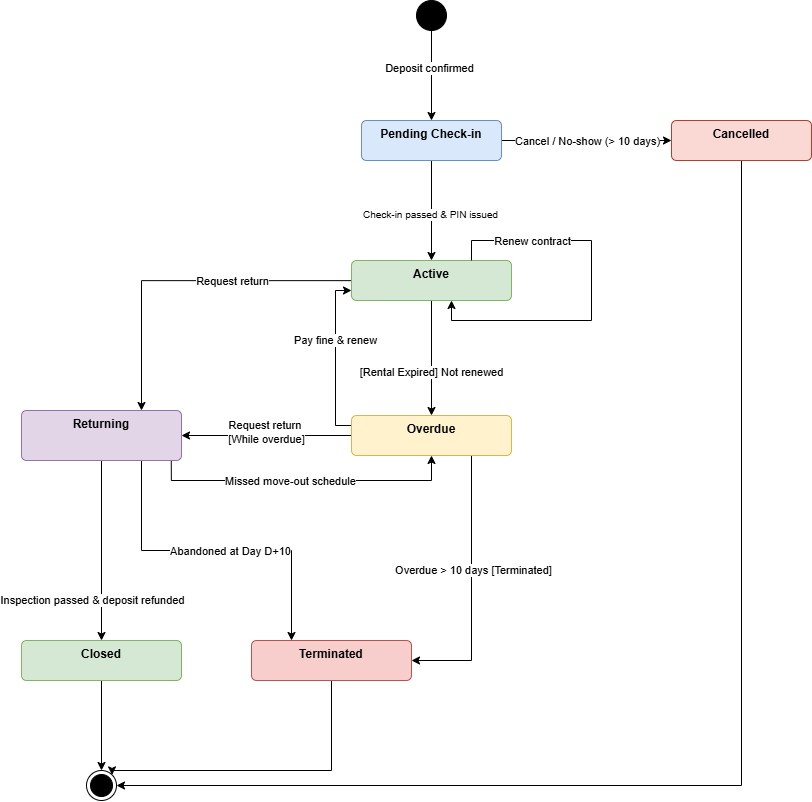

The diagram above was exported from draw.io. Its source (the exported page's mxGraphModel, read from the mxfile embedded in the PNG):
<mxGraphModel dx="1956" dy="1951" grid="1" gridSize="10" guides="1" tooltips="1" connect="1" arrows="1" fold="1" page="1" pageScale="1" pageWidth="850" pageHeight="1100" math="0" shadow="0">
  <root>
    <mxCell id="0" />
    <mxCell id="1" parent="0" />
    <mxCell id="UZ1-ILXb2L6iRXgW38Fd-3" edge="1" parent="1" source="biyY4KBqVobEeqKnfnKY-1" style="edgeStyle=orthogonalEdgeStyle;rounded=0;orthogonalLoop=1;jettySize=auto;html=1;" target="biyY4KBqVobEeqKnfnKY-4" value="">
      <mxGeometry relative="1" as="geometry" />
    </mxCell>
    <mxCell id="UZ1-ILXb2L6iRXgW38Fd-4" connectable="0" parent="UZ1-ILXb2L6iRXgW38Fd-3" style="edgeLabel;html=1;align=center;verticalAlign=middle;resizable=0;points=[];" value="Cancel / No-show (&gt; 10 days)" vertex="1">
      <mxGeometry relative="1" x="-0.011" as="geometry">
        <mxPoint x="1" as="offset" />
      </mxGeometry>
    </mxCell>
    <mxCell id="UZ1-ILXb2L6iRXgW38Fd-21" edge="1" parent="1" source="biyY4KBqVobEeqKnfnKY-1" style="edgeStyle=orthogonalEdgeStyle;rounded=0;orthogonalLoop=1;jettySize=auto;html=1;entryX=0.5;entryY=0;entryDx=0;entryDy=0;" target="biyY4KBqVobEeqKnfnKY-5">
      <mxGeometry relative="1" as="geometry" />
    </mxCell>
    <mxCell id="edge-label-pending-to-active" connectable="0" parent="UZ1-ILXb2L6iRXgW38Fd-21" style="edgeLabel;html=1;align=center;verticalAlign=middle;resizable=0;points=[];fontSize=10;" value="Check-in passed &amp;amp; PIN issued" vertex="1">
      <mxGeometry relative="1" x="0.05" y="-2" as="geometry">
        <mxPoint as="offset" />
      </mxGeometry>
    </mxCell>
    <mxCell id="biyY4KBqVobEeqKnfnKY-1" parent="1" style="html=1;align=center;verticalAlign=top;rounded=1;absoluteArcSize=1;arcSize=10;dashed=0;whiteSpace=wrap;fillColor=#dae8fc;strokeColor=#6c8ebf;" value="&lt;b&gt;Pending Check-in&lt;/b&gt;" vertex="1">
      <mxGeometry height="40" width="140" x="200" y="-10" as="geometry" />
    </mxCell>
    <mxCell id="biyY4KBqVobEeqKnfnKY-3" edge="1" parent="1" source="biyY4KBqVobEeqKnfnKY-2" style="edgeStyle=orthogonalEdgeStyle;rounded=0;orthogonalLoop=1;jettySize=auto;html=1;entryX=0.5;entryY=0;entryDx=0;entryDy=0;" target="biyY4KBqVobEeqKnfnKY-1">
      <mxGeometry relative="1" as="geometry" />
    </mxCell>
    <mxCell id="UZ1-ILXb2L6iRXgW38Fd-2" connectable="0" parent="biyY4KBqVobEeqKnfnKY-3" style="edgeLabel;html=1;align=center;verticalAlign=middle;resizable=0;points=[];" value="Deposit confirmed" vertex="1">
      <mxGeometry relative="1" x="-0.1843" y="-3" as="geometry">
        <mxPoint as="offset" />
      </mxGeometry>
    </mxCell>
    <mxCell id="biyY4KBqVobEeqKnfnKY-2" parent="1" style="ellipse;fillColor=strokeColor;html=1;" value="" vertex="1">
      <mxGeometry height="30" width="30" x="255" y="-130" as="geometry" />
    </mxCell>
    <mxCell id="UZ1-ILXb2L6iRXgW38Fd-20" edge="1" parent="1" source="biyY4KBqVobEeqKnfnKY-4" style="edgeStyle=orthogonalEdgeStyle;rounded=0;orthogonalLoop=1;jettySize=auto;html=1;libavoidRouting=1;entryX=1;entryY=0.5;entryDx=0;entryDy=0;" target="UZ1-ILXb2L6iRXgW38Fd-55">
      <mxGeometry relative="1" as="geometry">
        <Array as="points">
          <mxPoint x="580" y="655" />
        </Array>
        <mxPoint x="-45" y="565" as="targetPoint" />
      </mxGeometry>
    </mxCell>
    <mxCell id="biyY4KBqVobEeqKnfnKY-4" parent="1" style="html=1;align=center;verticalAlign=top;rounded=1;absoluteArcSize=1;arcSize=10;dashed=0;whiteSpace=wrap;fillColor=#fad9d5;strokeColor=#ae4132;" value="&lt;b&gt;Cancelled&lt;/b&gt;" vertex="1">
      <mxGeometry height="40" width="140" x="510" y="-10" as="geometry" />
    </mxCell>
    <mxCell id="UZ1-ILXb2L6iRXgW38Fd-41" edge="1" parent="1" source="biyY4KBqVobEeqKnfnKY-5" style="edgeStyle=orthogonalEdgeStyle;rounded=0;orthogonalLoop=1;jettySize=auto;html=1;entryX=0.5;entryY=0;entryDx=0;entryDy=0;" target="biyY4KBqVobEeqKnfnKY-6">
      <mxGeometry relative="1" as="geometry" />
    </mxCell>
    <mxCell id="UZ1-ILXb2L6iRXgW38Fd-42" connectable="0" parent="UZ1-ILXb2L6iRXgW38Fd-41" style="edgeLabel;html=1;align=center;verticalAlign=middle;resizable=0;points=[];" value="[Rental Expired] Not renewed" vertex="1">
      <mxGeometry relative="1" x="-0.1389" y="-1" as="geometry">
        <mxPoint y="21" as="offset" />
      </mxGeometry>
    </mxCell>
    <mxCell id="UZ1-ILXb2L6iRXgW38Fd-47" edge="1" parent="1" source="biyY4KBqVobEeqKnfnKY-5" style="edgeStyle=orthogonalEdgeStyle;rounded=0;orthogonalLoop=1;jettySize=auto;html=1;exitX=0;exitY=0.25;exitDx=0;exitDy=0;entryX=0.75;entryY=0;entryDx=0;entryDy=0;" target="biyY4KBqVobEeqKnfnKY-8">
      <mxGeometry relative="1" as="geometry">
        <Array as="points">
          <mxPoint x="190" y="150.09" />
          <mxPoint x="-20" y="150.09" />
        </Array>
      </mxGeometry>
    </mxCell>
    <mxCell id="UZ1-ILXb2L6iRXgW38Fd-50" connectable="0" parent="UZ1-ILXb2L6iRXgW38Fd-47" style="edgeLabel;html=1;align=center;verticalAlign=middle;resizable=0;points=[];" value="Request return" vertex="1">
      <mxGeometry relative="1" x="-0.2192" y="-1" as="geometry">
        <mxPoint x="7" y="1" as="offset" />
      </mxGeometry>
    </mxCell>
    <mxCell id="biyY4KBqVobEeqKnfnKY-5" parent="1" style="html=1;align=center;verticalAlign=top;rounded=1;absoluteArcSize=1;arcSize=10;dashed=0;whiteSpace=wrap;fillColor=#d5e8d4;strokeColor=#82b366;" value="&lt;b&gt;Active&lt;/b&gt;" vertex="1">
      <mxGeometry height="40" width="160" x="190" y="130" as="geometry" />
    </mxCell>
    <mxCell id="UZ1-ILXb2L6iRXgW38Fd-48" edge="1" parent="1" source="biyY4KBqVobEeqKnfnKY-6" style="edgeStyle=orthogonalEdgeStyle;rounded=0;orthogonalLoop=1;jettySize=auto;html=1;exitX=0;exitY=0.25;exitDx=0;exitDy=0;entryX=0;entryY=0.75;entryDx=0;entryDy=0;" target="biyY4KBqVobEeqKnfnKY-5">
      <mxGeometry relative="1" as="geometry">
        <Array as="points">
          <mxPoint x="174.04" y="295.04" />
          <mxPoint x="174.04" y="160" />
        </Array>
        <mxPoint x="160" y="160" as="targetPoint" />
      </mxGeometry>
    </mxCell>
    <mxCell id="UZ1-ILXb2L6iRXgW38Fd-49" connectable="0" parent="UZ1-ILXb2L6iRXgW38Fd-48" style="edgeLabel;html=1;align=center;verticalAlign=middle;resizable=0;points=[];" value="Pay fine &amp;amp; renew" vertex="1">
      <mxGeometry relative="1" x="0.2195" y="1" as="geometry">
        <mxPoint as="offset" />
      </mxGeometry>
    </mxCell>
    <mxCell id="UZ1-ILXb2L6iRXgW38Fd-51" edge="1" parent="1" source="biyY4KBqVobEeqKnfnKY-6" style="edgeStyle=orthogonalEdgeStyle;rounded=0;orthogonalLoop=1;jettySize=auto;html=1;entryX=1;entryY=0.5;entryDx=0;entryDy=0;" target="biyY4KBqVobEeqKnfnKY-8">
      <mxGeometry relative="1" as="geometry" />
    </mxCell>
    <mxCell id="UZ1-ILXb2L6iRXgW38Fd-52" connectable="0" parent="UZ1-ILXb2L6iRXgW38Fd-51" style="edgeLabel;html=1;align=center;verticalAlign=middle;resizable=0;points=[];" value="Request return&amp;nbsp;&lt;div&gt;[While overdue]&lt;/div&gt;" vertex="1">
      <mxGeometry relative="1" x="0.0048" y="-4" as="geometry">
        <mxPoint as="offset" />
      </mxGeometry>
    </mxCell>
    <mxCell id="UZ1-ILXb2L6iRXgW38Fd-68" edge="1" parent="1" source="biyY4KBqVobEeqKnfnKY-6" style="edgeStyle=orthogonalEdgeStyle;rounded=0;orthogonalLoop=1;jettySize=auto;html=1;exitX=0.75;exitY=1;exitDx=0;exitDy=0;entryX=1;entryY=0.5;entryDx=0;entryDy=0;" target="UZ1-ILXb2L6iRXgW38Fd-1">
      <mxGeometry relative="1" as="geometry" />
    </mxCell>
    <mxCell id="UZ1-ILXb2L6iRXgW38Fd-73" connectable="0" parent="UZ1-ILXb2L6iRXgW38Fd-68" style="edgeLabel;html=1;align=center;verticalAlign=middle;resizable=0;points=[];" value="Overdue &gt; 10 days [Terminated]" vertex="1">
      <mxGeometry relative="1" x="-0.1403" y="1" as="geometry">
        <mxPoint as="offset" />
      </mxGeometry>
    </mxCell>
    <mxCell id="biyY4KBqVobEeqKnfnKY-6" parent="1" style="html=1;align=center;verticalAlign=top;rounded=1;absoluteArcSize=1;arcSize=10;dashed=0;whiteSpace=wrap;fillColor=#fff2cc;strokeColor=#d6b656;" value="&lt;b&gt;Overdue&lt;/b&gt;" vertex="1">
      <mxGeometry height="40" width="160" x="190" y="285" as="geometry" />
    </mxCell>
    <mxCell id="UZ1-ILXb2L6iRXgW38Fd-61" edge="1" parent="1" source="biyY4KBqVobEeqKnfnKY-8" style="edgeStyle=orthogonalEdgeStyle;rounded=0;orthogonalLoop=1;jettySize=auto;html=1;entryX=0.5;entryY=1;entryDx=0;entryDy=0;exitX=0.936;exitY=1.004;exitDx=0;exitDy=0;exitPerimeter=0;" target="biyY4KBqVobEeqKnfnKY-6">
      <mxGeometry relative="1" as="geometry">
        <Array as="points">
          <mxPoint x="9.8" y="350" />
          <mxPoint x="270" y="350" />
        </Array>
        <mxPoint x="10" y="330.8" as="sourcePoint" />
      </mxGeometry>
    </mxCell>
    <mxCell id="UZ1-ILXb2L6iRXgW38Fd-62" connectable="0" parent="UZ1-ILXb2L6iRXgW38Fd-61" style="edgeLabel;html=1;align=center;verticalAlign=middle;resizable=0;points=[];" value="Missed move-out schedule" vertex="1">
      <mxGeometry relative="1" x="-0.0903" as="geometry">
        <mxPoint as="offset" />
      </mxGeometry>
    </mxCell>
    <mxCell id="UZ1-ILXb2L6iRXgW38Fd-65" edge="1" parent="1" source="biyY4KBqVobEeqKnfnKY-8" style="edgeStyle=orthogonalEdgeStyle;rounded=0;orthogonalLoop=1;jettySize=auto;html=1;exitX=0.75;exitY=1;exitDx=0;exitDy=0;entryX=0.25;entryY=0;entryDx=0;entryDy=0;" target="UZ1-ILXb2L6iRXgW38Fd-1">
      <mxGeometry relative="1" as="geometry" />
    </mxCell>
    <mxCell id="UZ1-ILXb2L6iRXgW38Fd-66" connectable="0" parent="UZ1-ILXb2L6iRXgW38Fd-65" style="edgeLabel;html=1;align=center;verticalAlign=middle;resizable=0;points=[];" value="Abandoned at Day D+10" vertex="1">
      <mxGeometry relative="1" x="0.0736" as="geometry">
        <mxPoint x="1" as="offset" />
      </mxGeometry>
    </mxCell>
    <mxCell id="UZ1-ILXb2L6iRXgW38Fd-71" edge="1" parent="1" source="biyY4KBqVobEeqKnfnKY-8" style="edgeStyle=orthogonalEdgeStyle;rounded=0;orthogonalLoop=1;jettySize=auto;html=1;entryX=0.5;entryY=0;entryDx=0;entryDy=0;" target="biyY4KBqVobEeqKnfnKY-9">
      <mxGeometry relative="1" as="geometry" />
    </mxCell>
    <mxCell id="UZ1-ILXb2L6iRXgW38Fd-72" connectable="0" parent="UZ1-ILXb2L6iRXgW38Fd-71" style="edgeLabel;html=1;align=center;verticalAlign=middle;resizable=0;points=[];" value="Inspection passed &amp;amp; deposit refunded" vertex="1">
      <mxGeometry relative="1" x="-0.1407" y="2" as="geometry">
        <mxPoint x="-12" y="62" as="offset" />
      </mxGeometry>
    </mxCell>
    <mxCell id="biyY4KBqVobEeqKnfnKY-8" parent="1" style="html=1;align=center;verticalAlign=top;rounded=1;absoluteArcSize=1;arcSize=10;dashed=0;whiteSpace=wrap;fillColor=#e1d5e7;strokeColor=#9673a6;" value="&lt;b&gt;Returning&lt;/b&gt;" vertex="1">
      <mxGeometry height="50" width="160" x="-140" y="280" as="geometry" />
    </mxCell>
    <mxCell id="UZ1-ILXb2L6iRXgW38Fd-60" edge="1" parent="1" source="biyY4KBqVobEeqKnfnKY-9" style="edgeStyle=orthogonalEdgeStyle;rounded=0;orthogonalLoop=1;jettySize=auto;html=1;entryX=0.5;entryY=0;entryDx=0;entryDy=0;" target="UZ1-ILXb2L6iRXgW38Fd-55">
      <mxGeometry relative="1" as="geometry" />
    </mxCell>
    <mxCell id="biyY4KBqVobEeqKnfnKY-9" parent="1" style="html=1;align=center;verticalAlign=top;rounded=1;absoluteArcSize=1;arcSize=10;dashed=0;whiteSpace=wrap;fillColor=#d5e8d4;strokeColor=#82b366;" value="&lt;b&gt;Closed&lt;/b&gt;" vertex="1">
      <mxGeometry height="40" width="160" x="-140" y="510" as="geometry" />
    </mxCell>
    <mxCell id="UZ1-ILXb2L6iRXgW38Fd-67" edge="1" parent="1" source="UZ1-ILXb2L6iRXgW38Fd-1" style="edgeStyle=orthogonalEdgeStyle;rounded=0;orthogonalLoop=1;jettySize=auto;html=1;libavoidRouting=1;entryX=1;entryY=0;entryDx=0;entryDy=0;" target="UZ1-ILXb2L6iRXgW38Fd-55">
      <mxGeometry relative="1" as="geometry">
        <Array as="points">
          <mxPoint x="170" y="640" />
        </Array>
        <mxPoint x="170" y="640" as="targetPoint" />
      </mxGeometry>
    </mxCell>
    <mxCell id="UZ1-ILXb2L6iRXgW38Fd-1" parent="1" style="html=1;align=center;verticalAlign=top;rounded=1;absoluteArcSize=1;arcSize=10;dashed=0;whiteSpace=wrap;fillColor=#f8cecc;strokeColor=#b85450;" value="&lt;b&gt;Terminated&lt;/b&gt;" vertex="1">
      <mxGeometry height="40" width="160" x="90" y="510" as="geometry" />
    </mxCell>
    <mxCell id="UZ1-ILXb2L6iRXgW38Fd-39" edge="1" parent="1" source="biyY4KBqVobEeqKnfnKY-5" style="edgeStyle=orthogonalEdgeStyle;rounded=0;orthogonalLoop=1;jettySize=auto;html=1;innerLoopWaypoints=1;exitX=0.75;exitY=0;exitDx=0;exitDy=0;entryX=0.625;entryY=1;entryDx=0;entryDy=0;entryPerimeter=0;" target="biyY4KBqVobEeqKnfnKY-5">
      <mxGeometry relative="1" as="geometry">
        <Array as="points">
          <mxPoint x="310" y="110.07" />
          <mxPoint x="430" y="110.07" />
          <mxPoint x="430" y="190.07" />
          <mxPoint x="290" y="190.07" />
        </Array>
      </mxGeometry>
    </mxCell>
    <mxCell id="UZ1-ILXb2L6iRXgW38Fd-40" connectable="0" parent="UZ1-ILXb2L6iRXgW38Fd-39" style="edgeLabel;html=1;align=center;verticalAlign=middle;resizable=0;points=[];" value="Renew contract" vertex="1">
      <mxGeometry relative="1" x="-0.6612" y="-1" as="geometry">
        <mxPoint x="16" y="-1" as="offset" />
      </mxGeometry>
    </mxCell>
    <mxCell id="UZ1-ILXb2L6iRXgW38Fd-55" parent="1" style="ellipse;html=1;shape=endState;fillColor=strokeColor;" value="" vertex="1">
      <mxGeometry height="30" width="30" x="-75" y="640" as="geometry" />
    </mxCell>
  </root>
</mxGraphModel>